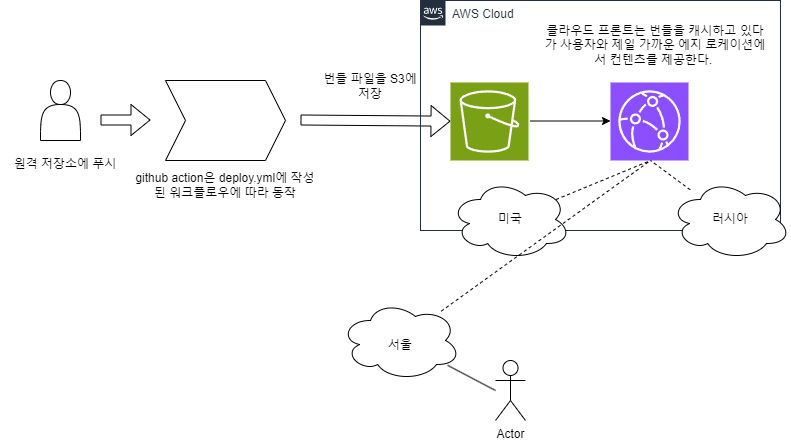

The diagram above was exported from draw.io. Its source (the exported page's mxGraphModel, read from the mxfile embedded in the PNG):
<mxGraphModel dx="1434" dy="738" grid="1" gridSize="10" guides="1" tooltips="1" connect="1" arrows="1" fold="1" page="1" pageScale="1" pageWidth="827" pageHeight="1169" math="0" shadow="0">
  <root>
    <mxCell id="0" />
    <mxCell id="1" parent="0" />
    <mxCell id="31JvTrte64bpyop1XKGY-1" value="" style="shape=actor;whiteSpace=wrap;html=1;" vertex="1" parent="1">
      <mxGeometry x="40" y="200" width="40" height="60" as="geometry" />
    </mxCell>
    <mxCell id="31JvTrte64bpyop1XKGY-2" value="" style="shape=flexArrow;endArrow=classic;html=1;rounded=0;" edge="1" parent="1">
      <mxGeometry width="50" height="50" relative="1" as="geometry">
        <mxPoint x="100" y="239.5" as="sourcePoint" />
        <mxPoint x="150" y="239.5" as="targetPoint" />
      </mxGeometry>
    </mxCell>
    <mxCell id="31JvTrte64bpyop1XKGY-5" value="원격 저장소에 푸시" style="text;strokeColor=none;align=center;fillColor=none;html=1;verticalAlign=middle;whiteSpace=wrap;rounded=0;" vertex="1" parent="1">
      <mxGeometry y="269" width="130" height="30" as="geometry" />
    </mxCell>
    <mxCell id="31JvTrte64bpyop1XKGY-7" value="" style="shape=step;perimeter=stepPerimeter;whiteSpace=wrap;html=1;fixedSize=1;" vertex="1" parent="1">
      <mxGeometry x="165" y="200" width="120" height="80" as="geometry" />
    </mxCell>
    <mxCell id="31JvTrte64bpyop1XKGY-8" value="github action은 deploy.yml에 작성된 워크플로우에 따라 동작" style="text;strokeColor=none;align=center;fillColor=none;html=1;verticalAlign=middle;whiteSpace=wrap;rounded=0;" vertex="1" parent="1">
      <mxGeometry x="130" y="290" width="190" height="30" as="geometry" />
    </mxCell>
    <mxCell id="31JvTrte64bpyop1XKGY-9" value="" style="shape=flexArrow;endArrow=classic;html=1;rounded=0;" edge="1" parent="1" target="31JvTrte64bpyop1XKGY-3">
      <mxGeometry width="50" height="50" relative="1" as="geometry">
        <mxPoint x="300" y="239.5" as="sourcePoint" />
        <mxPoint x="420" y="240" as="targetPoint" />
      </mxGeometry>
    </mxCell>
    <mxCell id="31JvTrte64bpyop1XKGY-11" value="AWS Cloud" style="points=[[0,0],[0.25,0],[0.5,0],[0.75,0],[1,0],[1,0.25],[1,0.5],[1,0.75],[1,1],[0.75,1],[0.5,1],[0.25,1],[0,1],[0,0.75],[0,0.5],[0,0.25]];outlineConnect=0;gradientColor=none;html=1;whiteSpace=wrap;fontSize=12;fontStyle=0;container=1;pointerEvents=0;collapsible=0;recursiveResize=0;shape=mxgraph.aws4.group;grIcon=mxgraph.aws4.group_aws_cloud_alt;strokeColor=#232F3E;fillColor=none;verticalAlign=top;align=left;spacingLeft=30;fontColor=#232F3E;dashed=0;" vertex="1" parent="1">
      <mxGeometry x="420" y="120" width="360" height="230" as="geometry" />
    </mxCell>
    <mxCell id="31JvTrte64bpyop1XKGY-3" value="" style="sketch=0;points=[[0,0,0],[0.25,0,0],[0.5,0,0],[0.75,0,0],[1,0,0],[0,1,0],[0.25,1,0],[0.5,1,0],[0.75,1,0],[1,1,0],[0,0.25,0],[0,0.5,0],[0,0.75,0],[1,0.25,0],[1,0.5,0],[1,0.75,0]];outlineConnect=0;fontColor=#232F3E;fillColor=#7AA116;strokeColor=#ffffff;dashed=0;verticalLabelPosition=bottom;verticalAlign=top;align=center;html=1;fontSize=12;fontStyle=0;aspect=fixed;shape=mxgraph.aws4.resourceIcon;resIcon=mxgraph.aws4.s3;" vertex="1" parent="31JvTrte64bpyop1XKGY-11">
      <mxGeometry x="30" y="82" width="78" height="78" as="geometry" />
    </mxCell>
    <mxCell id="31JvTrte64bpyop1XKGY-6" value="" style="sketch=0;points=[[0,0,0],[0.25,0,0],[0.5,0,0],[0.75,0,0],[1,0,0],[0,1,0],[0.25,1,0],[0.5,1,0],[0.75,1,0],[1,1,0],[0,0.25,0],[0,0.5,0],[0,0.75,0],[1,0.25,0],[1,0.5,0],[1,0.75,0]];outlineConnect=0;fontColor=#232F3E;fillColor=#8C4FFF;strokeColor=#ffffff;dashed=0;verticalLabelPosition=bottom;verticalAlign=top;align=center;html=1;fontSize=12;fontStyle=0;aspect=fixed;shape=mxgraph.aws4.resourceIcon;resIcon=mxgraph.aws4.cloudfront;" vertex="1" parent="31JvTrte64bpyop1XKGY-11">
      <mxGeometry x="190" y="82" width="78" height="78" as="geometry" />
    </mxCell>
    <mxCell id="31JvTrte64bpyop1XKGY-15" value="" style="edgeStyle=none;orthogonalLoop=1;jettySize=auto;html=1;rounded=0;" edge="1" parent="31JvTrte64bpyop1XKGY-11">
      <mxGeometry width="80" relative="1" as="geometry">
        <mxPoint x="110" y="120.5" as="sourcePoint" />
        <mxPoint x="190" y="120.5" as="targetPoint" />
        <Array as="points" />
      </mxGeometry>
    </mxCell>
    <mxCell id="31JvTrte64bpyop1XKGY-23" value="" style="endArrow=none;dashed=1;html=1;rounded=0;exitX=0.88;exitY=0.25;exitDx=0;exitDy=0;exitPerimeter=0;" edge="1" parent="31JvTrte64bpyop1XKGY-11" source="31JvTrte64bpyop1XKGY-18">
      <mxGeometry width="50" height="50" relative="1" as="geometry">
        <mxPoint x="180" y="210" as="sourcePoint" />
        <mxPoint x="230" y="160" as="targetPoint" />
      </mxGeometry>
    </mxCell>
    <mxCell id="31JvTrte64bpyop1XKGY-26" value="클라우드 프론트는 번들을 캐시하고 있다가 사용자와 제일 가까운 에지 로케이션에서 컨텐츠를 제공한다.&amp;nbsp;" style="text;strokeColor=none;align=center;fillColor=none;html=1;verticalAlign=middle;whiteSpace=wrap;rounded=0;" vertex="1" parent="31JvTrte64bpyop1XKGY-11">
      <mxGeometry x="120" y="30" width="230" height="30" as="geometry" />
    </mxCell>
    <mxCell id="31JvTrte64bpyop1XKGY-12" value="번들 파일을 S3에 저장" style="text;strokeColor=none;align=center;fillColor=none;html=1;verticalAlign=middle;whiteSpace=wrap;rounded=0;" vertex="1" parent="1">
      <mxGeometry x="320" y="191" width="100" height="30" as="geometry" />
    </mxCell>
    <mxCell id="31JvTrte64bpyop1XKGY-18" value="" style="ellipse;shape=cloud;whiteSpace=wrap;html=1;" vertex="1" parent="1">
      <mxGeometry x="450" y="299" width="120" height="80" as="geometry" />
    </mxCell>
    <mxCell id="31JvTrte64bpyop1XKGY-19" value="" style="ellipse;shape=cloud;whiteSpace=wrap;html=1;" vertex="1" parent="1">
      <mxGeometry x="340" y="420" width="120" height="80" as="geometry" />
    </mxCell>
    <mxCell id="31JvTrte64bpyop1XKGY-20" value="" style="ellipse;shape=cloud;whiteSpace=wrap;html=1;" vertex="1" parent="1">
      <mxGeometry x="670" y="299" width="120" height="80" as="geometry" />
    </mxCell>
    <mxCell id="31JvTrte64bpyop1XKGY-21" value="Actor" style="shape=umlActor;verticalLabelPosition=bottom;verticalAlign=top;html=1;outlineConnect=0;" vertex="1" parent="1">
      <mxGeometry x="495" y="480" width="30" height="60" as="geometry" />
    </mxCell>
    <mxCell id="31JvTrte64bpyop1XKGY-22" value="" style="endArrow=none;html=1;rounded=0;" edge="1" parent="1" source="31JvTrte64bpyop1XKGY-19">
      <mxGeometry width="50" height="50" relative="1" as="geometry">
        <mxPoint x="445" y="560" as="sourcePoint" />
        <mxPoint x="495" y="510" as="targetPoint" />
      </mxGeometry>
    </mxCell>
    <mxCell id="31JvTrte64bpyop1XKGY-24" value="" style="endArrow=none;dashed=1;html=1;rounded=0;" edge="1" parent="1" source="31JvTrte64bpyop1XKGY-20">
      <mxGeometry width="50" height="50" relative="1" as="geometry">
        <mxPoint x="566" y="329" as="sourcePoint" />
        <mxPoint x="650" y="280" as="targetPoint" />
      </mxGeometry>
    </mxCell>
    <mxCell id="31JvTrte64bpyop1XKGY-25" value="" style="endArrow=none;dashed=1;html=1;rounded=0;" edge="1" parent="1" source="31JvTrte64bpyop1XKGY-19">
      <mxGeometry width="50" height="50" relative="1" as="geometry">
        <mxPoint x="700" y="319" as="sourcePoint" />
        <mxPoint x="650" y="280" as="targetPoint" />
      </mxGeometry>
    </mxCell>
    <mxCell id="31JvTrte64bpyop1XKGY-27" value="서울&lt;span style=&quot;color: rgba(0, 0, 0, 0); font-family: monospace; font-size: 0px; text-align: start; text-wrap: nowrap;&quot;&gt;%3CmxGraphModel%3E%3Croot%3E%3CmxCell%20id%3D%220%22%2F%3E%3CmxCell%20id%3D%221%22%20parent%3D%220%22%2F%3E%3CmxCell%20id%3D%222%22%20value%3D%22%22%20style%3D%22endArrow%3Dnone%3Bdashed%3D1%3Bhtml%3D1%3Brounded%3D0%3B%22%20edge%3D%221%22%20parent%3D%221%22%3E%3CmxGeometry%20width%3D%2250%22%20height%3D%2250%22%20relative%3D%221%22%20as%3D%22geometry%22%3E%3CmxPoint%20x%3D%22690%22%20y%3D%22309%22%20as%3D%22sourcePoint%22%2F%3E%3CmxPoint%20x%3D%22650%22%20y%3D%22280%22%20as%3D%22targetPoint%22%2F%3E%3C%2FmxGeometry%3E%3C%2FmxCell%3E%3C%2Froot%3E%3C%2FmxGraphModel%3E&lt;/span&gt;&lt;span style=&quot;color: rgba(0, 0, 0, 0); font-family: monospace; font-size: 0px; text-align: start; text-wrap: nowrap;&quot;&gt;%3CmxGraphModel%3E%3Croot%3E%3CmxCell%20id%3D%220%22%2F%3E%3CmxCell%20id%3D%221%22%20parent%3D%220%22%2F%3E%3CmxCell%20id%3D%222%22%20value%3D%22%22%20style%3D%22endArrow%3Dnone%3Bdashed%3D1%3Bhtml%3D1%3Brounded%3D0%3B%22%20edge%3D%221%22%20parent%3D%221%22%3E%3CmxGeometry%20width%3D%2250%22%20height%3D%2250%22%20relative%3D%221%22%20as%3D%22geometry%22%3E%3CmxPoint%20x%3D%22690%22%20y%3D%22309%22%20as%3D%22sourcePoint%22%2F%3E%3CmxPoint%20x%3D%22650%22%20y%3D%22280%22%20as%3D%22targetPoint%22%2F%3E%3C%2FmxGeometry%3E%3C%2FmxCell%3E%3C%2Froot%3E%3C%2FmxGraphModel%3E&lt;/span&gt;" style="text;strokeColor=none;align=center;fillColor=none;html=1;verticalAlign=middle;whiteSpace=wrap;rounded=0;" vertex="1" parent="1">
      <mxGeometry x="370" y="450" width="60" height="30" as="geometry" />
    </mxCell>
    <mxCell id="31JvTrte64bpyop1XKGY-28" value="미국" style="text;strokeColor=none;align=center;fillColor=none;html=1;verticalAlign=middle;whiteSpace=wrap;rounded=0;" vertex="1" parent="1">
      <mxGeometry x="480" y="324" width="60" height="30" as="geometry" />
    </mxCell>
    <mxCell id="31JvTrte64bpyop1XKGY-29" value="러시아" style="text;strokeColor=none;align=center;fillColor=none;html=1;verticalAlign=middle;whiteSpace=wrap;rounded=0;" vertex="1" parent="1">
      <mxGeometry x="700" y="324" width="60" height="30" as="geometry" />
    </mxCell>
  </root>
</mxGraphModel>